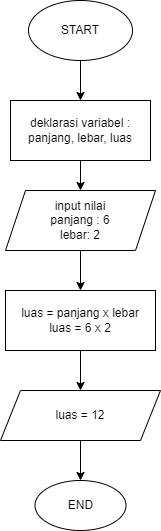

The diagram above was exported from draw.io. Its source (the exported page's mxGraphModel, read from the mxfile embedded in the PNG):
<mxGraphModel dx="868" dy="482" grid="1" gridSize="10" guides="1" tooltips="1" connect="1" arrows="1" fold="1" page="1" pageScale="1" pageWidth="827" pageHeight="1169" math="0" shadow="0">
  <root>
    <mxCell id="WIyWlLk6GJQsqaUBKTNV-0" />
    <mxCell id="WIyWlLk6GJQsqaUBKTNV-1" parent="WIyWlLk6GJQsqaUBKTNV-0" />
    <mxCell id="JIHfX_VcqTOeHStxhTok-3" value="deklarasi variabel :&lt;br&gt;panjang, lebar, luas" style="rounded=0;whiteSpace=wrap;html=1;" parent="WIyWlLk6GJQsqaUBKTNV-1" vertex="1">
      <mxGeometry x="344" y="140" width="140" height="60" as="geometry" />
    </mxCell>
    <mxCell id="JIHfX_VcqTOeHStxhTok-6" value="" style="endArrow=classic;html=1;rounded=0;entryX=0.5;entryY=0;entryDx=0;entryDy=0;exitX=0.5;exitY=1;exitDx=0;exitDy=0;exitPerimeter=0;" parent="WIyWlLk6GJQsqaUBKTNV-1" target="JIHfX_VcqTOeHStxhTok-3" edge="1">
      <mxGeometry width="50" height="50" relative="1" as="geometry">
        <mxPoint x="414" y="99.99999999999989" as="sourcePoint" />
        <mxPoint x="454" y="90" as="targetPoint" />
      </mxGeometry>
    </mxCell>
    <mxCell id="JIHfX_VcqTOeHStxhTok-7" value="input nilai&lt;br&gt;panjang : 6&lt;br&gt;lebar: 2" style="shape=parallelogram;perimeter=parallelogramPerimeter;whiteSpace=wrap;html=1;fixedSize=1;" parent="WIyWlLk6GJQsqaUBKTNV-1" vertex="1">
      <mxGeometry x="339" y="230" width="150" height="60" as="geometry" />
    </mxCell>
    <mxCell id="JIHfX_VcqTOeHStxhTok-8" value="" style="endArrow=classic;html=1;rounded=0;exitX=0.5;exitY=1;exitDx=0;exitDy=0;entryX=0.5;entryY=0;entryDx=0;entryDy=0;" parent="WIyWlLk6GJQsqaUBKTNV-1" source="JIHfX_VcqTOeHStxhTok-3" target="JIHfX_VcqTOeHStxhTok-7" edge="1">
      <mxGeometry width="50" height="50" relative="1" as="geometry">
        <mxPoint x="404" y="230" as="sourcePoint" />
        <mxPoint x="454" y="180" as="targetPoint" />
      </mxGeometry>
    </mxCell>
    <mxCell id="JIHfX_VcqTOeHStxhTok-9" value="luas = panjang x lebar&lt;br&gt;luas = 6 x 2" style="rounded=0;whiteSpace=wrap;html=1;" parent="WIyWlLk6GJQsqaUBKTNV-1" vertex="1">
      <mxGeometry x="339" y="330" width="150" height="60" as="geometry" />
    </mxCell>
    <mxCell id="JIHfX_VcqTOeHStxhTok-10" value="" style="endArrow=classic;html=1;rounded=0;exitX=0.5;exitY=1;exitDx=0;exitDy=0;entryX=0.5;entryY=0;entryDx=0;entryDy=0;" parent="WIyWlLk6GJQsqaUBKTNV-1" source="JIHfX_VcqTOeHStxhTok-7" target="JIHfX_VcqTOeHStxhTok-9" edge="1">
      <mxGeometry width="50" height="50" relative="1" as="geometry">
        <mxPoint x="584" y="220" as="sourcePoint" />
        <mxPoint x="634" y="170" as="targetPoint" />
      </mxGeometry>
    </mxCell>
    <mxCell id="JIHfX_VcqTOeHStxhTok-11" value="luas = 12" style="shape=parallelogram;perimeter=parallelogramPerimeter;whiteSpace=wrap;html=1;fixedSize=1;" parent="WIyWlLk6GJQsqaUBKTNV-1" vertex="1">
      <mxGeometry x="334" y="430" width="160" height="50" as="geometry" />
    </mxCell>
    <mxCell id="JIHfX_VcqTOeHStxhTok-12" value="" style="endArrow=classic;html=1;rounded=0;exitX=0.5;exitY=1;exitDx=0;exitDy=0;entryX=0.5;entryY=0;entryDx=0;entryDy=0;" parent="WIyWlLk6GJQsqaUBKTNV-1" source="JIHfX_VcqTOeHStxhTok-9" target="JIHfX_VcqTOeHStxhTok-11" edge="1">
      <mxGeometry width="50" height="50" relative="1" as="geometry">
        <mxPoint x="390" y="250" as="sourcePoint" />
        <mxPoint x="450" y="220" as="targetPoint" />
      </mxGeometry>
    </mxCell>
    <mxCell id="JIHfX_VcqTOeHStxhTok-14" value="END" style="ellipse;whiteSpace=wrap;html=1;" parent="WIyWlLk6GJQsqaUBKTNV-1" vertex="1">
      <mxGeometry x="368.5" y="520" width="91" height="50" as="geometry" />
    </mxCell>
    <mxCell id="JIHfX_VcqTOeHStxhTok-15" value="START" style="ellipse;whiteSpace=wrap;html=1;" parent="WIyWlLk6GJQsqaUBKTNV-1" vertex="1">
      <mxGeometry x="362" y="40" width="104" height="60" as="geometry" />
    </mxCell>
    <mxCell id="JIHfX_VcqTOeHStxhTok-16" value="" style="endArrow=classic;html=1;rounded=0;exitX=0.5;exitY=1;exitDx=0;exitDy=0;entryX=0.5;entryY=0;entryDx=0;entryDy=0;" parent="WIyWlLk6GJQsqaUBKTNV-1" source="JIHfX_VcqTOeHStxhTok-11" target="JIHfX_VcqTOeHStxhTok-14" edge="1">
      <mxGeometry width="50" height="50" relative="1" as="geometry">
        <mxPoint x="350" y="320" as="sourcePoint" />
        <mxPoint x="400" y="270" as="targetPoint" />
      </mxGeometry>
    </mxCell>
  </root>
</mxGraphModel>